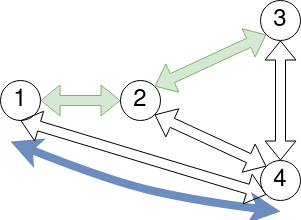

The diagram above was exported from draw.io. Its source (the exported page's mxGraphModel, read from the mxfile embedded in the PNG):
<mxGraphModel dx="1350" dy="793" grid="1" gridSize="10" guides="1" tooltips="1" connect="1" arrows="1" fold="1" page="1" pageScale="1" pageWidth="850" pageHeight="1100" math="0" shadow="0">
  <root>
    <mxCell id="0" />
    <mxCell id="1" parent="0" />
    <mxCell id="0FVTSnv7qXCoYu9Gs7r5-1" value="1" style="ellipse;whiteSpace=wrap;html=1;aspect=fixed;fontSize=24;" parent="1" vertex="1">
      <mxGeometry x="60" y="119" width="40" height="40" as="geometry" />
    </mxCell>
    <mxCell id="0FVTSnv7qXCoYu9Gs7r5-2" value="2" style="ellipse;whiteSpace=wrap;html=1;aspect=fixed;fontSize=24;" parent="1" vertex="1">
      <mxGeometry x="180" y="119" width="40" height="40" as="geometry" />
    </mxCell>
    <mxCell id="0FVTSnv7qXCoYu9Gs7r5-3" value="&lt;font style=&quot;font-size: 24px&quot;&gt;3&lt;/font&gt;" style="ellipse;whiteSpace=wrap;html=1;aspect=fixed;" parent="1" vertex="1">
      <mxGeometry x="320" y="39" width="40" height="40" as="geometry" />
    </mxCell>
    <mxCell id="0FVTSnv7qXCoYu9Gs7r5-4" value="&lt;font style=&quot;font-size: 24px&quot;&gt;4&lt;/font&gt;" style="ellipse;whiteSpace=wrap;html=1;aspect=fixed;" parent="1" vertex="1">
      <mxGeometry x="320" y="199" width="40" height="40" as="geometry" />
    </mxCell>
    <mxCell id="0FVTSnv7qXCoYu9Gs7r5-6" value="" style="shape=flexArrow;endArrow=classic;startArrow=classic;html=1;entryX=0;entryY=0.5;entryDx=0;entryDy=0;fillColor=#d5e8d4;strokeColor=#82b366;" parent="1" target="0FVTSnv7qXCoYu9Gs7r5-2" edge="1">
      <mxGeometry width="100" height="100" relative="1" as="geometry">
        <mxPoint x="100" y="139" as="sourcePoint" />
        <mxPoint x="470" y="379" as="targetPoint" />
      </mxGeometry>
    </mxCell>
    <mxCell id="0FVTSnv7qXCoYu9Gs7r5-7" value="" style="shape=flexArrow;endArrow=classic;startArrow=classic;html=1;exitX=1;exitY=0;exitDx=0;exitDy=0;entryX=0;entryY=1;entryDx=0;entryDy=0;fillColor=#d5e8d4;strokeColor=#82b366;" parent="1" source="0FVTSnv7qXCoYu9Gs7r5-2" target="0FVTSnv7qXCoYu9Gs7r5-3" edge="1">
      <mxGeometry width="100" height="100" relative="1" as="geometry">
        <mxPoint x="220" y="129" as="sourcePoint" />
        <mxPoint x="320" y="29" as="targetPoint" />
      </mxGeometry>
    </mxCell>
    <mxCell id="0FVTSnv7qXCoYu9Gs7r5-8" value="" style="shape=flexArrow;endArrow=classic;startArrow=classic;html=1;exitX=1;exitY=1;exitDx=0;exitDy=0;entryX=0;entryY=0;entryDx=0;entryDy=0;" parent="1" source="0FVTSnv7qXCoYu9Gs7r5-2" target="0FVTSnv7qXCoYu9Gs7r5-4" edge="1">
      <mxGeometry width="100" height="100" relative="1" as="geometry">
        <mxPoint x="370" y="479" as="sourcePoint" />
        <mxPoint x="470" y="379" as="targetPoint" />
      </mxGeometry>
    </mxCell>
    <mxCell id="0FVTSnv7qXCoYu9Gs7r5-9" value="" style="shape=flexArrow;endArrow=classic;startArrow=classic;html=1;entryX=0.5;entryY=1;entryDx=0;entryDy=0;exitX=0.5;exitY=0;exitDx=0;exitDy=0;" parent="1" source="0FVTSnv7qXCoYu9Gs7r5-4" target="0FVTSnv7qXCoYu9Gs7r5-3" edge="1">
      <mxGeometry width="100" height="100" relative="1" as="geometry">
        <mxPoint x="370" y="479" as="sourcePoint" />
        <mxPoint x="470" y="379" as="targetPoint" />
      </mxGeometry>
    </mxCell>
    <mxCell id="SoAN5mV4B2m-dNasTdXP-1" value="" style="curved=1;endArrow=classic;html=1;strokeWidth=8;fillColor=#dae8fc;strokeColor=#6c8ebf;startArrow=classic;startFill=1;" edge="1" parent="1">
      <mxGeometry width="50" height="50" relative="1" as="geometry">
        <mxPoint x="70" y="180" as="sourcePoint" />
        <mxPoint x="340" y="250" as="targetPoint" />
        <Array as="points">
          <mxPoint x="170" y="220" />
          <mxPoint x="260" y="240" />
        </Array>
      </mxGeometry>
    </mxCell>
    <mxCell id="SoAN5mV4B2m-dNasTdXP-6" value="" style="shape=flexArrow;endArrow=classic;startArrow=classic;html=1;exitX=1;exitY=1;exitDx=0;exitDy=0;entryX=0;entryY=1;entryDx=0;entryDy=0;" edge="1" parent="1" target="0FVTSnv7qXCoYu9Gs7r5-4">
      <mxGeometry width="100" height="100" relative="1" as="geometry">
        <mxPoint x="80.00213562373108" y="159.00213562373108" as="sourcePoint" />
        <mxPoint x="191.71786437626895" y="210.71786437626895" as="targetPoint" />
      </mxGeometry>
    </mxCell>
  </root>
</mxGraphModel>